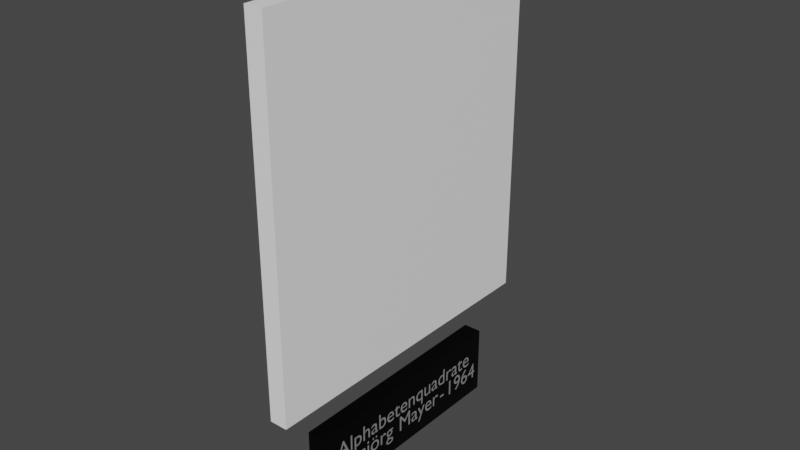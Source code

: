 # Source: Hansjorg_Mayer_3_.blend  (saved by Blender 2.81.16; exported with 4.5.12 LTS)
import bpy
from mathutils import Matrix  # noqa: F401  (used for matrix-valued properties, if any)

bpy.ops.wm.read_factory_settings(use_empty=True)
scene = bpy.context.scene
scene.name = 'Scene'

# ---- collections
col_collection = bpy.data.collections.new('Collection'); scene.collection.children.link(col_collection)

# ---- images (referenced by path relative to the original .blend; pixels are not part of the script)
import os
ASSET_DIR = os.environ.get("B2B_ASSET_DIR", "")  # directory of the original .blend (textures are referenced by path, not embedded)
HERE = os.path.dirname(os.path.abspath(__file__))  # packed textures are extracted next to this script under _unpacked/

def load_image(name, relpath, width, height, colorspace="sRGB"):
    """Load a texture the original file referenced (path relative to the .blend, or extracted next to this script)."""
    p = next((c for c in (os.path.join(HERE, relpath), os.path.join(ASSET_DIR, relpath)) if relpath and os.path.exists(c)), "")
    if p:
        img = bpy.data.images.load(p, check_existing=True)
        img.name = name
    else:  # same state as the original file: an image datablock whose file is absent (Cycles renders it pink)
        img = bpy.data.images.new(name, width, height)
        img.source = "FILE"
        img.filepath = "//" + (relpath or name)
    img.colorspace_settings.name = colorspace
    return img
img_van_hanjorg_mayer___1964__3__jpg = load_image('Van Hanjorg Mayer - 1964 (3).jpg', 'Textures/Van Hanjorg Mayer - 1964 (3).jpg', 1024, 1024, 'sRGB')

# ---- materials (node trees are filled in below, after node groups)
mat_pancartemat = bpy.data.materials.new('PancarteMat')
mat_pancartemat.use_transparent_shadow = False
mat_textmat = bpy.data.materials.new('TextMat')
mat_textmat.use_transparent_shadow = False
mat_van_hanjorg_mayer___1964__3 = bpy.data.materials.new('Van Hanjorg Mayer - 1964 (3)')
mat_van_hanjorg_mayer___1964__3.surface_render_method = 'BLENDED'
mat_van_hanjorg_mayer___1964__3.blend_method = 'BLEND'
mat_van_hanjorg_mayer___1964__3.use_transparent_shadow = False
mat_whitetableau = bpy.data.materials.new('WhiteTableau')
mat_whitetableau.use_transparent_shadow = False

# ---- material node trees
mat_pancartemat.use_nodes = True; mat_pancartemat.node_tree.nodes.clear()
_N = mat_pancartemat.node_tree.nodes; _L = mat_pancartemat.node_tree.links
n0 = _N.new('ShaderNodeOutputMaterial'); n0.name = 'Material Output'; n0.location = (300, 300)
n1 = _N.new('ShaderNodeBsdfPrincipled'); n1.name = 'Principled BSDF'; n1.location = (10, 300)
n1.distribution = 'GGX'
n1.subsurface_method = 'BURLEY'
n1.inputs[0].default_value = (0.01222, 0.01222, 0.01222, 1.0)
n1.inputs[1].default_value = 1.0
n1.inputs[2].default_value = 0.4
n1.inputs[3].default_value = 1.45
n1.inputs[13].default_value = 0.4417
n1.inputs[27].default_value = (0.0, 0.0, 0.0, 1.0)
n1.inputs[28].default_value = 1.0
_L.new(n1.outputs[0], n0.inputs[0])
n0.is_active_output = True
mat_textmat.use_nodes = True; mat_textmat.node_tree.nodes.clear()
_N = mat_textmat.node_tree.nodes; _L = mat_textmat.node_tree.links
n0 = _N.new('ShaderNodeOutputMaterial'); n0.name = 'Material Output'; n0.location = (300, 300)
n1 = _N.new('ShaderNodeBsdfPrincipled'); n1.name = 'Principled BSDF'; n1.location = (10, 300)
n1.distribution = 'GGX'
n1.subsurface_method = 'BURLEY'
n1.inputs[0].default_value = (0.9699, 0.9699, 0.9699, 1.0)
n1.inputs[1].default_value = 0.8917
n1.inputs[3].default_value = 1.45
n1.inputs[13].default_value = 0.6417
n1.inputs[27].default_value = (0.0, 0.0, 0.0, 1.0)
n1.inputs[28].default_value = 1.0
_L.new(n1.outputs[0], n0.inputs[0])
n0.is_active_output = True
mat_van_hanjorg_mayer___1964__3.use_nodes = True; mat_van_hanjorg_mayer___1964__3.node_tree.nodes.clear()
_N = mat_van_hanjorg_mayer___1964__3.node_tree.nodes; _L = mat_van_hanjorg_mayer___1964__3.node_tree.links
n0 = _N.new('ShaderNodeOutputMaterial'); n0.name = 'Material Output'; n0.location = (300, 300)
n1 = _N.new('ShaderNodeTexImage'); n1.name = 'Image Texture'; n1.location = (-200, 300)
n1.image = img_van_hanjorg_mayer___1964__3__jpg
n1.extension = 'CLIP'
n2 = _N.new('ShaderNodeBsdfPrincipled'); n2.name = 'Principled BSDF'; n2.location = (0, 300)
n2.distribution = 'GGX'
n2.subsurface_method = 'BURLEY'
n2.inputs[3].default_value = 1.45
n2.inputs[27].default_value = (0.0, 0.0, 0.0, 1.0)
n2.inputs[28].default_value = 1.0
_L.new(n1.outputs[0], n2.inputs[0])
_L.new(n1.outputs[1], n2.inputs[4])
_L.new(n2.outputs[0], n0.inputs[0])
n0.is_active_output = True
mat_whitetableau.use_nodes = True; mat_whitetableau.node_tree.nodes.clear()
_N = mat_whitetableau.node_tree.nodes; _L = mat_whitetableau.node_tree.links
n0 = _N.new('ShaderNodeOutputMaterial'); n0.name = 'Material Output'; n0.location = (300, 300)
n1 = _N.new('ShaderNodeBsdfPrincipled'); n1.name = 'Principled BSDF'; n1.location = (10, 300)
n1.distribution = 'GGX'
n1.subsurface_method = 'BURLEY'
n1.inputs[0].default_value = (1.0, 1.0, 1.0, 1.0)
n1.inputs[3].default_value = 1.45
n1.inputs[27].default_value = (0.0, 0.0, 0.0, 1.0)
n1.inputs[28].default_value = 1.0
_L.new(n1.outputs[0], n0.inputs[0])
n0.is_active_output = True

# ---- world
world_world = bpy.data.worlds.new('World'); scene.world = world_world
world_world.use_nodes = True; world_world.node_tree.nodes.clear()
_N = world_world.node_tree.nodes; _L = world_world.node_tree.links
n0 = _N.new('ShaderNodeOutputWorld'); n0.name = 'World Output'; n0.location = (300, 300)
n1 = _N.new('ShaderNodeBackground'); n1.name = 'Background'; n1.location = (10, 300)
n1.inputs[0].default_value = (0.05088, 0.05088, 0.05088, 1.0)
_L.new(n1.outputs[0], n0.inputs[0])
n0.is_active_output = True
world_world.color = (0.05088, 0.05088, 0.05088)
world_world.use_sun_shadow = False
world_world.sun_shadow_jitter_overblur = 0.0

# ---- meshes
me_cube = bpy.data.meshes.new('Cube')
me_cube.from_pydata([(-0.5, -0.5, -0.5), (-0.5, -0.5, 0.5), (-0.5, 0.5, -0.5), (-0.5, 0.5, 0.5), (0.5, -0.5, -0.5), (0.5, -0.5, 0.5), (0.5, 0.5, -0.5), (0.5, 0.5, 0.5)], [], [(0, 1, 3, 2), (2, 3, 7, 6), (6, 7, 5, 4), (4, 5, 1, 0), (2, 6, 4, 0), (7, 3, 1, 5)])
_uv = me_cube.uv_layers.new(name='UVMap')
_uv.uv.foreach_set('vector', [0.375, 0.0, 0.625, 0.0, 0.625, 0.25, 0.375, 0.25, 0.375, 0.25, 0.625, 0.25, 0.625, 0.5, 0.375, 0.5, 0.375, 0.5, 0.625, 0.5, 0.625, 0.75, 0.375, 0.75, 0.375, 0.75, 0.625, 0.75, 0.625, 1.0, 0.375, 1.0, 0.125, 0.5, 0.375, 0.5, 0.375, 0.75, 0.125, 0.75, 0.625, 0.5, 0.875, 0.5, 0.875, 0.75, 0.625, 0.75])
me_cube.materials.append(mat_pancartemat)
me_cube.use_remesh_fix_poles = True
me_cube.use_remesh_preserve_attributes = False
me_cube.use_mirror_vertex_groups = False
me_cube.update()
me_van_hanjorg_mayer___1964__3 = bpy.data.meshes.new('Van Hanjorg Mayer - 1964 (3)')
me_van_hanjorg_mayer___1964__3.from_pydata([(-0.4427, -0.5, 0.0), (0.4427, -0.5, 0.0), (-0.4427, 0.5, 0.0), (0.4427, 0.5, 0.0), (-0.4427, 0.5, -0.05), (-0.4427, -0.5, -0.05), (0.4427, -0.5, -0.05), (0.4427, 0.5, -0.05)], [], [(0, 2, 3, 1), (5, 6, 7, 4), (1, 3, 7, 6), (2, 0, 5, 4), (3, 2, 4, 7), (0, 1, 6, 5)])
me_van_hanjorg_mayer___1964__3.polygons.foreach_set('material_index', [0, 1, 1, 1, 1, 1])
_uv = me_van_hanjorg_mayer___1964__3.uv_layers.new(name='UVMap')
_uv.uv.foreach_set('vector', [0.0, 0.0, 0.0, 1.0, 1.0, 1.0, 1.0, 0.0, 0.0, 0.0, 1.0, 0.0, 1.0, 1.0, 0.0, 1.0, 1.0, 0.0, 1.0, 1.0, 1.0, 1.0, 1.0, 0.0, 0.0, 1.0, 0.0, 0.0, 0.0, 0.0, 0.0, 1.0, 1.0, 1.0, 0.0, 1.0, 0.0, 1.0, 1.0, 1.0, 0.0, 0.0, 1.0, 0.0, 1.0, 0.0, 0.0, 0.0])
me_van_hanjorg_mayer___1964__3.materials.append(mat_van_hanjorg_mayer___1964__3)
me_van_hanjorg_mayer___1964__3.materials.append(mat_whitetableau)
me_van_hanjorg_mayer___1964__3.use_remesh_fix_poles = True
me_van_hanjorg_mayer___1964__3.use_remesh_preserve_attributes = False
me_van_hanjorg_mayer___1964__3.use_mirror_vertex_groups = False
me_van_hanjorg_mayer___1964__3.update()

# ---- curves / text
txt_texte_pancarte = bpy.data.curves.new('Texte Pancarte', 'FONT')
txt_texte_pancarte.dimensions = '2D'
txt_texte_pancarte.body = 'Alphabetenquadrate\nHansjörg   Mayer - 1964'
txt_texte_pancarte.materials.append(mat_textmat)
txt_texte_pancarte.use_path_clamp = True
txt_texte_pancarte.align_x = 'CENTER'
txt_texte_pancarte.align_y = 'CENTER'
txt_texte_pancarte.space_line = 0.8
txt_texte_pancarte.space_word = 0.4
txt_texte_pancarte_001 = bpy.data.curves.new('Texte Pancarte.001', 'FONT')
txt_texte_pancarte_001.dimensions = '2D'
txt_texte_pancarte_001.body = 'Alphabetenquadrate\nHansjörg   Mayer - 1964'
txt_texte_pancarte_001.materials.append(mat_textmat)
txt_texte_pancarte_001.use_path_clamp = True
txt_texte_pancarte_001.align_x = 'CENTER'
txt_texte_pancarte_001.align_y = 'CENTER'
txt_texte_pancarte_001.space_line = 0.8
txt_texte_pancarte_001.space_word = 0.4

# ---- objects
ob_pancarte = bpy.data.objects.new('Pancarte', me_cube)
ob_text = bpy.data.objects.new('Text', txt_texte_pancarte)
ob_van_hanjorg_mayer___1964__3 = bpy.data.objects.new('Van Hanjorg Mayer - 1964 (3)', me_van_hanjorg_mayer___1964__3)
ob_text_001 = bpy.data.objects.new('Text.001', txt_texte_pancarte_001)

# ---- transforms, parenting, visibility, modifiers, constraints
ob_pancarte.location = (0.025, 0.0, -0.7)
ob_pancarte.scale = (0.05, 0.6436, 0.1931)
ob_pancarte.lineart.crease_threshold = 0.0
ob_text.location = (-0.001, 0.0, -0.7)
ob_text.rotation_euler = (1.571, 0.0, -1.571)
ob_text.scale = (0.06715, 0.06715, 0.06715)
ob_text.lineart.crease_threshold = 0.0
ob_van_hanjorg_mayer___1964__3.location = (0.0, 0.0, 0.0)
ob_van_hanjorg_mayer___1964__3.rotation_euler = (1.571, 0.0, -1.571)
ob_van_hanjorg_mayer___1964__3.lineart.crease_threshold = 0.0
ob_text_001.location = (0.051, 0.0, -0.7)
ob_text_001.rotation_euler = (1.571, 0.0, 1.571)
ob_text_001.scale = (0.06715, 0.06715, 0.06715)
ob_text_001.lineart.crease_threshold = 0.0

# ---- collection membership
col_collection.objects.link(ob_pancarte)
col_collection.objects.link(ob_text)
col_collection.objects.link(ob_van_hanjorg_mayer___1964__3)
col_collection.objects.link(ob_text_001)

# ---- scene / render settings (as saved in the file)
scene.frame_start = 1; scene.frame_end = 250; scene.frame_set(0)
scene.render.engine = 'BLENDER_EEVEE_NEXT'
scene.cycles.use_denoising = False
scene.cycles.samples = 128
scene.cycles.sampling_pattern = 'TABULATED_SOBOL'
scene.cycles.use_adaptive_sampling = False
scene.cycles.use_light_tree = False
scene.view_settings.view_transform = 'Filmic'
bpy.context.view_layer.update()

# ---- added for rendering (the .blend has no active camera and no usable light): camera, sun
cam_auto = bpy.data.cameras.new('AutoCamera')
cam_auto.lens = 50.0
cam_auto.sensor_width = 36.0
cam_auto.clip_end = 1000.0
ob_auto_camera = bpy.data.objects.new('AutoCamera', cam_auto)
scene.collection.objects.link(ob_auto_camera)
ob_auto_camera.location = (1.58366, -1.87039, 1.09865)
ob_auto_camera.rotation_euler = (1.09748, -7.21219e-08, 0.694738)
scene.camera = ob_auto_camera
light_auto_sun = bpy.data.lights.new('AutoSun', 'SUN')
light_auto_sun.energy = 3.0
light_auto_sun.angle = 0.0523599
ob_auto_sun = bpy.data.objects.new('AutoSun', light_auto_sun)
scene.collection.objects.link(ob_auto_sun)
ob_auto_sun.rotation_euler = (0.872665, 0.174533, 0.523599)
bpy.context.view_layer.update()
